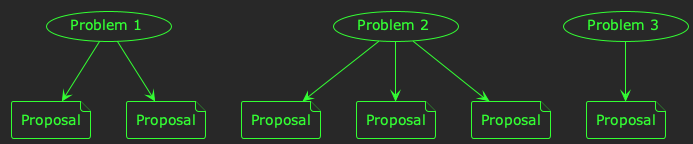

The diagram above was rendered by PlantUML. Its source (embedded in the PNG):
@startuml
!theme crt-green

usecase "Problem 1" as p1
usecase "Problem 2" as p2
usecase "Problem 3" as p3

file "Proposal" as prop1
file "Proposal" as prop2
file "Proposal" as prop3
file "Proposal" as prop4
file "Proposal" as prop5
file "Proposal" as prop6

p1 --> prop1
p1 --> prop2
p2 --> prop3
p2 --> prop4
p2 --> prop5
p3 --> prop6
@enduml